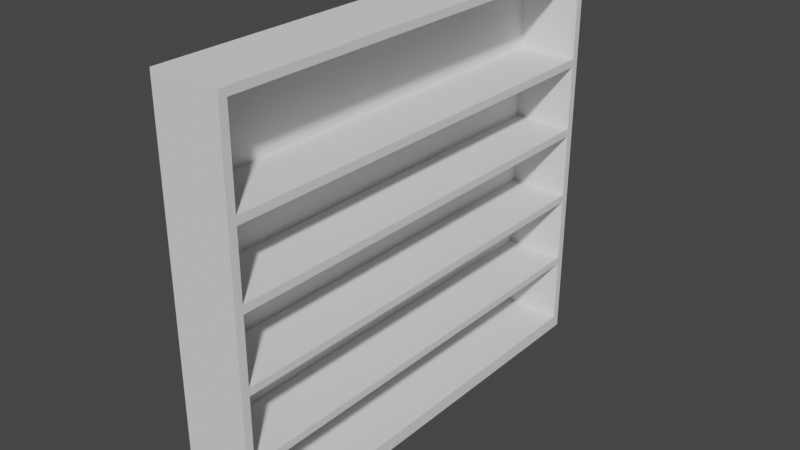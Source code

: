 # Source: bigCupboard.blend  (saved by Blender 2.93.20; exported with 4.5.12 LTS)
import bpy
from mathutils import Matrix  # noqa: F401  (used for matrix-valued properties, if any)

bpy.ops.wm.read_factory_settings(use_empty=True)
scene = bpy.context.scene
scene.name = 'Scene'

# ---- collections
col_collection = bpy.data.collections.new('Collection'); scene.collection.children.link(col_collection)

# ---- world
world_world = bpy.data.worlds.new('World'); scene.world = world_world
world_world.use_nodes = True; world_world.node_tree.nodes.clear()
_N = world_world.node_tree.nodes; _L = world_world.node_tree.links
n0 = _N.new('ShaderNodeOutputWorld'); n0.name = 'World Output'; n0.location = (300, 300)
n1 = _N.new('ShaderNodeBackground'); n1.name = 'Background'; n1.location = (10, 300)
n1.inputs[0].default_value = (0.05088, 0.05088, 0.05088, 1.0)
_L.new(n1.outputs[0], n0.inputs[0])
n0.is_active_output = True
world_world.color = (0.05088, 0.05088, 0.05088)
world_world.use_sun_shadow = False
world_world.sun_shadow_jitter_overblur = 0.0

# ---- meshes
me_013 = bpy.data.meshes.new('Куб.013')
me_013.from_pydata([(0.3068, 2.056, 0.01197), (0.3068, 2.056, 3.622), (0.3069, -2.044, 0.01197), (0.3069, -2.044, 3.622), (-0.3131, 2.056, 0.01197), (-0.3131, 2.056, 3.622), (-0.313, -2.044, 0.01197), (-0.313, -2.044, 3.622), (0.3068, 2.056, 2.688), (0.3069, -2.044, 2.688), (-0.313, -2.044, 2.688), (-0.3131, 2.056, 2.688), (0.3068, 1.988, 0.01197), (0.3068, 1.988, 3.622), (-0.3131, 1.988, 0.01197), (-0.3131, 1.988, 3.622), (-0.3131, 1.988, 2.688), (-0.2389, 1.988, 2.688), (0.3069, -1.972, 3.622), (-0.313, -1.972, 0.01197), (-0.2389, -1.972, 2.688), (0.3069, -1.972, 0.01197), (-0.313, -1.972, 3.622), (-0.313, -1.972, 2.688), (0.3069, -2.044, 0.06972), (-0.313, -2.044, 0.06972), (-0.3131, 2.056, 0.06972), (0.3068, 2.056, 0.06972), (0.3068, 1.988, 0.06972), (-0.3131, 1.988, 0.06972), (-0.313, -1.972, 0.06972), (0.3069, -1.972, 0.06972), (0.3068, 2.056, 1.379), (0.3069, -2.044, 1.379), (-0.313, -2.044, 1.379), (-0.3131, 2.056, 1.379), (-0.2387, 1.988, 1.379), (-0.3131, 1.988, 1.379), (-0.313, -1.972, 1.379), (-0.2387, -1.972, 1.379), (0.3068, 2.056, 2.034), (0.3069, -2.044, 2.034), (-0.313, -2.044, 2.034), (-0.3131, 2.056, 2.034), (-0.2383, 1.988, 2.034), (-0.3131, 1.988, 2.034), (-0.313, -1.972, 2.034), (-0.2383, -1.972, 2.034), (0.3069, -2.044, 0.7243), (-0.313, -2.044, 0.7243), (-0.3131, 2.056, 0.7243), (-0.2383, 1.988, 0.7243), (-0.3131, 1.988, 0.7243), (-0.313, -1.972, 0.7243), (-0.2383, -1.972, 0.7243), (0.3068, 2.056, 0.7243), (0.3068, 2.056, 2.106), (0.3069, -2.044, 2.106), (-0.313, -2.044, 2.106), (-0.3131, 2.056, 2.106), (-0.2389, 1.988, 2.106), (-0.3131, 1.988, 2.106), (-0.313, -1.972, 2.106), (-0.2389, -1.972, 2.106), (0.3068, 1.988, 2.688), (0.3069, -1.972, 2.688), (0.3068, 1.988, 2.106), (0.3069, -1.972, 2.106), (0.3069, -2.044, 1.446), (-0.313, -2.044, 1.446), (-0.3131, 2.056, 1.446), (-0.2383, 1.988, 1.446), (-0.3131, 1.988, 1.446), (-0.313, -1.972, 1.446), (-0.2383, -1.972, 1.446), (0.3068, 2.056, 1.446), (0.3068, 2.056, 0.7909), (0.3069, -2.044, 0.7909), (-0.313, -2.044, 0.7909), (-0.3131, 2.056, 0.7909), (-0.2387, 1.988, 0.7909), (-0.3131, 1.988, 0.7909), (-0.313, -1.972, 0.7909), (-0.2387, -1.972, 0.7909), (0.3069, -2.044, 0.1307), (-0.313, -2.044, 0.1307), (-0.3131, 2.056, 0.1307), (-0.2383, 1.988, 0.1307), (-0.3131, 1.988, 0.1307), (-0.313, -1.972, 0.1307), (-0.2383, -1.972, 0.1307), (0.3068, 2.056, 0.1307), (0.3068, 1.988, 2.034), (0.3069, -1.972, 2.034), (0.3068, 1.988, 0.7243), (0.3069, -1.972, 0.7243), (0.3068, 1.988, 1.446), (0.3069, -1.972, 1.446), (0.3068, 1.988, 0.1307), (0.3069, -1.972, 0.1307), (0.3068, 1.988, 1.379), (0.3069, -1.972, 1.379), (0.3068, 1.988, 0.7909), (0.3069, -1.972, 0.7909), (0.3068, 2.056, 2.761), (0.3069, -2.044, 2.761), (-0.313, -2.044, 2.761), (-0.3131, 2.056, 2.761), (-0.3131, 1.988, 2.761), (-0.2341, 1.988, 2.761), (-0.313, -1.972, 2.761), (-0.2341, -1.972, 2.761), (0.3068, 2.056, 3.553), (0.3069, -2.044, 3.553), (-0.313, -2.044, 3.553), (-0.3131, 2.056, 3.553), (-0.3131, 1.988, 3.553), (-0.2341, 1.988, 3.553), (-0.313, -1.972, 3.553), (-0.2341, -1.972, 3.553), (0.3068, 1.988, 3.553), (0.3068, 1.988, 2.761), (0.3069, -1.972, 3.553), (0.3069, -1.972, 2.761)], [], [(122, 18, 3, 113), (113, 3, 7, 114), (116, 15, 5, 115), (115, 5, 1, 112), (12, 14, 4, 0), (15, 13, 1, 5), (59, 11, 8, 56), (61, 16, 11, 59), (57, 9, 10, 58), (67, 65, 9, 57), (56, 8, 64, 66), (62, 23, 16, 61), (22, 18, 13, 15), (21, 19, 14, 12), (118, 22, 15, 116), (112, 1, 13, 120), (114, 7, 22, 118), (2, 6, 19, 21), (7, 3, 18, 22), (58, 10, 23, 62), (60, 17, 20, 63), (120, 13, 18, 122), (12, 28, 31, 21), (6, 25, 30, 19), (19, 30, 29, 14), (0, 27, 28, 12), (21, 31, 24, 2), (2, 24, 25, 6), (14, 29, 26, 4), (4, 26, 27, 0), (80, 36, 39, 83), (78, 34, 38, 82), (82, 38, 37, 81), (76, 32, 100, 102), (103, 101, 33, 77), (77, 33, 34, 78), (81, 37, 35, 79), (79, 35, 32, 76), (71, 44, 47, 74), (69, 42, 46, 73), (73, 46, 45, 72), (75, 40, 92, 96), (97, 93, 41, 68), (68, 41, 42, 69), (72, 45, 43, 70), (70, 43, 40, 75), (86, 50, 55, 91), (88, 52, 50, 86), (84, 48, 49, 85), (99, 95, 48, 84), (91, 55, 94, 98), (89, 53, 52, 88), (85, 49, 53, 89), (87, 51, 54, 90), (92, 66, 67, 93), (42, 58, 62, 46), (46, 62, 61, 45), (40, 56, 66, 92), (93, 67, 57, 41), (41, 57, 58, 42), (45, 61, 59, 43), (43, 59, 56, 40), (20, 17, 64, 65), (17, 60, 66, 64), (63, 20, 65, 67), (60, 63, 67, 66), (35, 70, 75, 32), (37, 72, 70, 35), (33, 68, 69, 34), (101, 97, 68, 33), (32, 75, 96, 100), (38, 73, 72, 37), (34, 69, 73, 38), (100, 96, 97, 101), (50, 79, 76, 55), (52, 81, 79, 50), (48, 77, 78, 49), (95, 103, 77, 48), (55, 76, 102, 94), (53, 82, 81, 52), (49, 78, 82, 53), (94, 102, 103, 95), (28, 98, 99, 31), (25, 85, 89, 30), (30, 89, 88, 29), (27, 91, 98, 28), (31, 99, 84, 24), (24, 84, 85, 25), (29, 88, 86, 26), (26, 86, 91, 27), (47, 44, 92, 93), (54, 51, 94, 95), (44, 71, 96, 92), (74, 47, 93, 97), (71, 74, 97, 96), (51, 87, 98, 94), (90, 54, 95, 99), (87, 90, 99, 98), (39, 36, 100, 101), (36, 80, 102, 100), (83, 39, 101, 103), (80, 83, 103, 102), (64, 121, 123, 65), (10, 106, 110, 23), (8, 104, 121, 64), (23, 110, 108, 16), (11, 107, 104, 8), (16, 108, 107, 11), (9, 105, 106, 10), (65, 123, 105, 9), (109, 117, 119, 111), (106, 114, 118, 110), (104, 112, 120, 121), (110, 118, 116, 108), (107, 115, 112, 104), (108, 116, 115, 107), (105, 113, 114, 106), (123, 122, 113, 105), (117, 109, 121, 120), (111, 119, 122, 123), (109, 111, 123, 121), (119, 117, 120, 122)])
_uv = me_013.uv_layers.new(name='UVКарта')
_uv.uv.foreach_set('vector', [0.6244, 0.241, 0.625, 0.241, 0.625, 0.25, 0.6244, 0.25, 0.6244, 0.25, 0.625, 0.25, 0.625, 0.5, 0.6244, 0.5, 0.6244, 0.7416, 0.625, 0.7416, 0.625, 0.75, 0.6244, 0.75, 0.6244, 0.75, 0.625, 0.75, 0.625, 1.0, 0.6244, 1.0, 0.125, 0.7416, 0.375, 0.7416, 0.375, 0.75, 0.125, 0.75, 0.625, 0.7416, 0.875, 0.7416, 0.875, 0.75, 0.625, 0.75, 0.5652, 0.75, 0.618, 0.75, 0.618, 1.0, 0.5652, 1.0, 0.5652, 0.7416, 0.618, 0.7416, 0.618, 0.75, 0.5652, 0.75, 0.5652, 0.25, 0.618, 0.25, 0.618, 0.5, 0.5652, 0.5, 0.5652, 0.241, 0.618, 0.241, 0.618, 0.25, 0.5652, 0.25, 0.5652, 0.0, 0.618, 0.0, 0.618, 0.008413, 0.5652, 0.008413, 0.5652, 0.509, 0.618, 0.509, 0.618, 0.7416, 0.5652, 0.7416, 0.625, 0.509, 0.875, 0.509, 0.875, 0.7416, 0.625, 0.7416, 0.125, 0.509, 0.375, 0.509, 0.375, 0.7416, 0.125, 0.7416, 0.6244, 0.509, 0.625, 0.509, 0.625, 0.7416, 0.6244, 0.7416, 0.6244, 0.0, 0.625, 0.0, 0.625, 0.008413, 0.6244, 0.008413, 0.6244, 0.5, 0.625, 0.5, 0.625, 0.509, 0.6244, 0.509, 0.125, 0.5, 0.375, 0.5, 0.375, 0.509, 0.125, 0.509, 0.625, 0.5, 0.875, 0.5, 0.875, 0.509, 0.625, 0.509, 0.5652, 0.5, 0.618, 0.5, 0.618, 0.509, 0.5652, 0.509, 0.5652, 0.008413, 0.618, 0.008413, 0.618, 0.241, 0.5652, 0.241, 0.6244, 0.008413, 0.625, 0.008413, 0.625, 0.241, 0.6244, 0.241, 0.375, 0.008413, 0.3802, 0.008413, 0.3802, 0.241, 0.375, 0.241, 0.375, 0.5, 0.3802, 0.5, 0.3802, 0.509, 0.375, 0.509, 0.375, 0.509, 0.3802, 0.509, 0.3802, 0.7416, 0.375, 0.7416, 0.375, 0.0, 0.3802, 0.0, 0.3802, 0.008413, 0.375, 0.008413, 0.375, 0.241, 0.3802, 0.241, 0.3802, 0.25, 0.375, 0.25, 0.375, 0.25, 0.3802, 0.25, 0.3802, 0.5, 0.375, 0.5, 0.375, 0.7416, 0.3802, 0.7416, 0.3802, 0.75, 0.375, 0.75, 0.375, 0.75, 0.3802, 0.75, 0.3802, 1.0, 0.375, 1.0, 0.4457, 0.008413, 0.4991, 0.008413, 0.4991, 0.241, 0.4457, 0.241, 0.4457, 0.5, 0.4991, 0.5, 0.4991, 0.509, 0.4457, 0.509, 0.4457, 0.509, 0.4991, 0.509, 0.4991, 0.7416, 0.4457, 0.7416, 0.4457, 0.0, 0.4991, 0.0, 0.4991, 0.008413, 0.4457, 0.008413, 0.4457, 0.241, 0.4991, 0.241, 0.4991, 0.25, 0.4457, 0.25, 0.4457, 0.25, 0.4991, 0.25, 0.4991, 0.5, 0.4457, 0.5, 0.4457, 0.7416, 0.4991, 0.7416, 0.4991, 0.75, 0.4457, 0.75, 0.4457, 0.75, 0.4991, 0.75, 0.4991, 1.0, 0.4457, 1.0, 0.5052, 0.008413, 0.5586, 0.008413, 0.5586, 0.241, 0.5052, 0.241, 0.5052, 0.5, 0.5586, 0.5, 0.5586, 0.509, 0.5052, 0.509, 0.5052, 0.509, 0.5586, 0.509, 0.5586, 0.7416, 0.5052, 0.7416, 0.5052, 0.0, 0.5586, 0.0, 0.5586, 0.008413, 0.5052, 0.008413, 0.5052, 0.241, 0.5586, 0.241, 0.5586, 0.25, 0.5052, 0.25, 0.5052, 0.25, 0.5586, 0.25, 0.5586, 0.5, 0.5052, 0.5, 0.5052, 0.7416, 0.5586, 0.7416, 0.5586, 0.75, 0.5052, 0.75, 0.5052, 0.75, 0.5586, 0.75, 0.5586, 1.0, 0.5052, 1.0, 0.3858, 0.75, 0.4397, 0.75, 0.4397, 1.0, 0.3858, 1.0, 0.3858, 0.7416, 0.4397, 0.7416, 0.4397, 0.75, 0.3858, 0.75, 0.3858, 0.25, 0.4397, 0.25, 0.4397, 0.5, 0.3858, 0.5, 0.3858, 0.241, 0.4397, 0.241, 0.4397, 0.25, 0.3858, 0.25, 0.3858, 0.0, 0.4397, 0.0, 0.4397, 0.008413, 0.3858, 0.008413, 0.3858, 0.509, 0.4397, 0.509, 0.4397, 0.7416, 0.3858, 0.7416, 0.3858, 0.5, 0.4397, 0.5, 0.4397, 0.509, 0.3858, 0.509, 0.3858, 0.008413, 0.4397, 0.008413, 0.4397, 0.241, 0.3858, 0.241, 0.5586, 0.008413, 0.5652, 0.008413, 0.5652, 0.241, 0.5586, 0.241, 0.5586, 0.5, 0.5652, 0.5, 0.5652, 0.509, 0.5586, 0.509, 0.5586, 0.509, 0.5652, 0.509, 0.5652, 0.7416, 0.5586, 0.7416, 0.5586, 0.0, 0.5652, 0.0, 0.5652, 0.008413, 0.5586, 0.008413, 0.5586, 0.241, 0.5652, 0.241, 0.5652, 0.25, 0.5586, 0.25, 0.5586, 0.25, 0.5652, 0.25, 0.5652, 0.5, 0.5586, 0.5, 0.5586, 0.7416, 0.5652, 0.7416, 0.5652, 0.75, 0.5586, 0.75, 0.5586, 0.75, 0.5652, 0.75, 0.5652, 1.0, 0.5586, 1.0, 0.618, 0.241, 0.618, 0.008413, 0.618, 0.008413, 0.618, 0.241, 0.618, 0.008413, 0.5652, 0.008413, 0.5652, 0.008413, 0.618, 0.008413, 0.5652, 0.241, 0.618, 0.241, 0.618, 0.241, 0.5652, 0.241, 0.5652, 0.008413, 0.5652, 0.241, 0.5652, 0.241, 0.5652, 0.008413, 0.4991, 0.75, 0.5052, 0.75, 0.5052, 1.0, 0.4991, 1.0, 0.4991, 0.7416, 0.5052, 0.7416, 0.5052, 0.75, 0.4991, 0.75, 0.4991, 0.25, 0.5052, 0.25, 0.5052, 0.5, 0.4991, 0.5, 0.4991, 0.241, 0.5052, 0.241, 0.5052, 0.25, 0.4991, 0.25, 0.4991, 0.0, 0.5052, 0.0, 0.5052, 0.008413, 0.4991, 0.008413, 0.4991, 0.509, 0.5052, 0.509, 0.5052, 0.7416, 0.4991, 0.7416, 0.4991, 0.5, 0.5052, 0.5, 0.5052, 0.509, 0.4991, 0.509, 0.4991, 0.008413, 0.5052, 0.008413, 0.5052, 0.241, 0.4991, 0.241, 0.4397, 0.75, 0.4457, 0.75, 0.4457, 1.0, 0.4397, 1.0, 0.4397, 0.7416, 0.4457, 0.7416, 0.4457, 0.75, 0.4397, 0.75, 0.4397, 0.25, 0.4457, 0.25, 0.4457, 0.5, 0.4397, 0.5, 0.4397, 0.241, 0.4457, 0.241, 0.4457, 0.25, 0.4397, 0.25, 0.4397, 0.0, 0.4457, 0.0, 0.4457, 0.008413, 0.4397, 0.008413, 0.4397, 0.509, 0.4457, 0.509, 0.4457, 0.7416, 0.4397, 0.7416, 0.4397, 0.5, 0.4457, 0.5, 0.4457, 0.509, 0.4397, 0.509, 0.4397, 0.008413, 0.4457, 0.008413, 0.4457, 0.241, 0.4397, 0.241, 0.3802, 0.008413, 0.3858, 0.008413, 0.3858, 0.241, 0.3802, 0.241, 0.3802, 0.5, 0.3858, 0.5, 0.3858, 0.509, 0.3802, 0.509, 0.3802, 0.509, 0.3858, 0.509, 0.3858, 0.7416, 0.3802, 0.7416, 0.3802, 0.0, 0.3858, 0.0, 0.3858, 0.008413, 0.3802, 0.008413, 0.3802, 0.241, 0.3858, 0.241, 0.3858, 0.25, 0.3802, 0.25, 0.3802, 0.25, 0.3858, 0.25, 0.3858, 0.5, 0.3802, 0.5, 0.3802, 0.7416, 0.3858, 0.7416, 0.3858, 0.75, 0.3802, 0.75, 0.3802, 0.75, 0.3858, 0.75, 0.3858, 1.0, 0.3802, 1.0, 0.5586, 0.241, 0.5586, 0.008413, 0.5586, 0.008413, 0.5586, 0.241, 0.4397, 0.241, 0.4397, 0.008413, 0.4397, 0.008413, 0.4397, 0.241, 0.5586, 0.008413, 0.5052, 0.008413, 0.5052, 0.008413, 0.5586, 0.008413, 0.5052, 0.241, 0.5586, 0.241, 0.5586, 0.241, 0.5052, 0.241, 0.5052, 0.008413, 0.5052, 0.241, 0.5052, 0.241, 0.5052, 0.008413, 0.4397, 0.008413, 0.3858, 0.008413, 0.3858, 0.008413, 0.4397, 0.008413, 0.3858, 0.241, 0.4397, 0.241, 0.4397, 0.241, 0.3858, 0.241, 0.3858, 0.008413, 0.3858, 0.241, 0.3858, 0.241, 0.3858, 0.008413, 0.4991, 0.241, 0.4991, 0.008413, 0.4991, 0.008413, 0.4991, 0.241, 0.4991, 0.008413, 0.4457, 0.008413, 0.4457, 0.008413, 0.4991, 0.008413, 0.4457, 0.241, 0.4991, 0.241, 0.4991, 0.241, 0.4457, 0.241, 0.4457, 0.008413, 0.4457, 0.241, 0.4457, 0.241, 0.4457, 0.008413, 0.618, 0.008413, 0.6186, 0.008413, 0.6186, 0.241, 0.618, 0.241, 0.618, 0.5, 0.6186, 0.5, 0.6186, 0.509, 0.618, 0.509, 0.618, 0.0, 0.6186, 0.0, 0.6186, 0.008413, 0.618, 0.008413, 0.618, 0.509, 0.6186, 0.509, 0.6186, 0.7416, 0.618, 0.7416, 0.618, 0.75, 0.6186, 0.75, 0.6186, 1.0, 0.618, 1.0, 0.618, 0.7416, 0.6186, 0.7416, 0.6186, 0.75, 0.618, 0.75, 0.618, 0.25, 0.6186, 0.25, 0.6186, 0.5, 0.618, 0.5, 0.618, 0.241, 0.6186, 0.241, 0.6186, 0.25, 0.618, 0.25, 0.6186, 0.008413, 0.6244, 0.008413, 0.6244, 0.241, 0.6186, 0.241, 0.6186, 0.5, 0.6244, 0.5, 0.6244, 0.509, 0.6186, 0.509, 0.6186, 0.0, 0.6244, 0.0, 0.6244, 0.008413, 0.6186, 0.008413, 0.6186, 0.509, 0.6244, 0.509, 0.6244, 0.7416, 0.6186, 0.7416, 0.6186, 0.75, 0.6244, 0.75, 0.6244, 1.0, 0.6186, 1.0, 0.6186, 0.7416, 0.6244, 0.7416, 0.6244, 0.75, 0.6186, 0.75, 0.6186, 0.25, 0.6244, 0.25, 0.6244, 0.5, 0.6186, 0.5, 0.6186, 0.241, 0.6244, 0.241, 0.6244, 0.25, 0.6186, 0.25, 0.6244, 0.008413, 0.6186, 0.008413, 0.6186, 0.008413, 0.6244, 0.008413, 0.6186, 0.241, 0.6244, 0.241, 0.6244, 0.241, 0.6186, 0.241, 0.6186, 0.008413, 0.6186, 0.241, 0.6186, 0.241, 0.6186, 0.008413, 0.6244, 0.241, 0.6244, 0.008413, 0.6244, 0.008413, 0.6244, 0.241])
me_013.use_remesh_fix_poles = True
me_013.use_remesh_preserve_attributes = False
me_013.update()

# ---- objects
ob_013 = bpy.data.objects.new('Куб.013', me_013)

# ---- transforms, parenting, visibility, modifiers, constraints
ob_013.location = (0.0, 0.0, 0.0)

# ---- collection membership
col_collection.objects.link(ob_013)

# ---- scene / render settings (as saved in the file)
scene.frame_start = 1; scene.frame_end = 250; scene.frame_set(1)
scene.render.engine = 'BLENDER_EEVEE_NEXT'
scene.cycles.use_denoising = False
scene.cycles.samples = 128
scene.cycles.sampling_pattern = 'TABULATED_SOBOL'
scene.cycles.use_adaptive_sampling = False
scene.cycles.use_light_tree = False
scene.view_settings.view_transform = 'Filmic'
bpy.context.view_layer.update()

# ---- added for rendering (the .blend has no active camera and no usable light): camera, sun
cam_auto = bpy.data.cameras.new('AutoCamera')
cam_auto.lens = 50.0
cam_auto.sensor_width = 36.0
cam_auto.clip_end = 1000.0
ob_auto_camera = bpy.data.objects.new('AutoCamera', cam_auto)
scene.collection.objects.link(ob_auto_camera)
ob_auto_camera.location = (5.08307, -6.09755, 5.88583)
ob_auto_camera.rotation_euler = (1.09748, -7.21219e-08, 0.694738)
scene.camera = ob_auto_camera
light_auto_sun = bpy.data.lights.new('AutoSun', 'SUN')
light_auto_sun.energy = 3.0
light_auto_sun.angle = 0.0523599
ob_auto_sun = bpy.data.objects.new('AutoSun', light_auto_sun)
scene.collection.objects.link(ob_auto_sun)
ob_auto_sun.rotation_euler = (0.872665, 0.174533, 0.523599)
bpy.context.view_layer.update()
